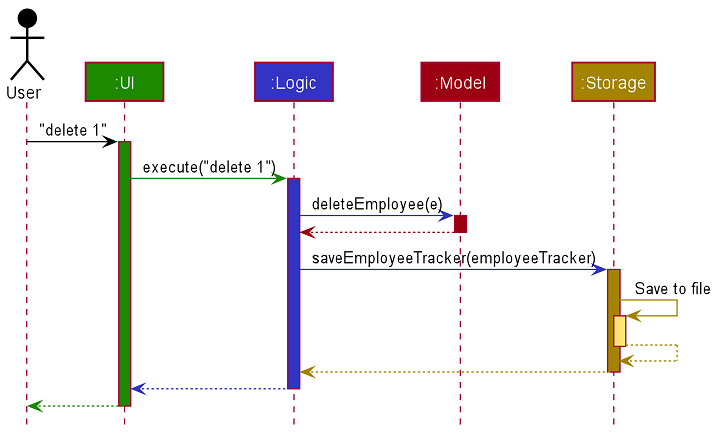

The diagram above was rendered by PlantUML. Its source (embedded in the PNG):
@startuml
!include style.puml

Actor User as user USER_COLOR
Participant ":UI" as ui UI_COLOR
Participant ":Logic" as logic LOGIC_COLOR
Participant ":Model" as model MODEL_COLOR
Participant ":Storage" as storage STORAGE_COLOR

user -[USER_COLOR]> ui : "delete 1"
activate ui UI_COLOR

ui -[UI_COLOR]> logic : execute("delete 1")
activate logic LOGIC_COLOR

logic -[LOGIC_COLOR]> model : deleteEmployee(e)
activate model MODEL_COLOR

model -[MODEL_COLOR]-> logic
deactivate model

logic -[LOGIC_COLOR]> storage : saveEmployeeTracker(employeeTracker)
activate storage STORAGE_COLOR

storage -[STORAGE_COLOR]> storage : Save to file
activate storage STORAGE_COLOR_T1
storage --[STORAGE_COLOR]> storage
deactivate storage

storage --[STORAGE_COLOR]> logic
deactivate storage

logic --[LOGIC_COLOR]> ui
deactivate logic

ui--[UI_COLOR]> user
deactivate ui
@enduml